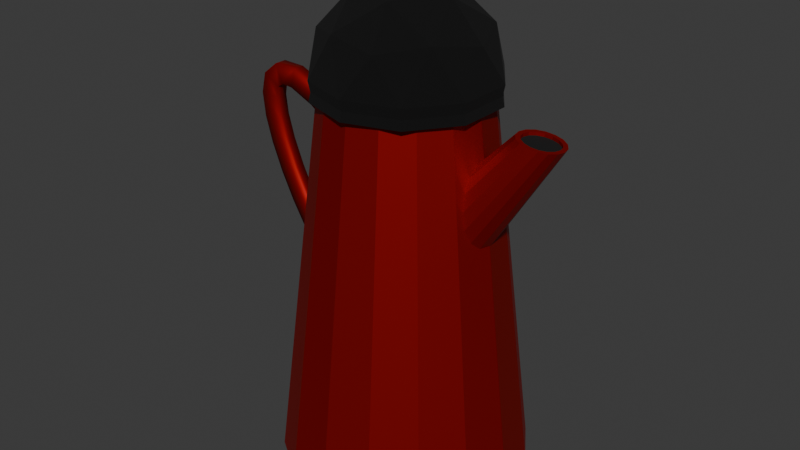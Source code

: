 # Source: kettle.blend  (saved by Blender 4.1.24; exported with 4.5.12 LTS)
import bpy
from mathutils import Matrix  # noqa: F401  (used for matrix-valued properties, if any)

bpy.ops.wm.read_factory_settings(use_empty=True)
scene = bpy.context.scene
scene.name = 'Scene'

# ---- collections
col_collection = bpy.data.collections.new('Collection'); scene.collection.children.link(col_collection)
col_reference = bpy.data.collections.new('Reference'); scene.collection.children.link(col_reference)

# ---- materials (node trees are filled in below, after node groups)
mat_top = bpy.data.materials.new('Top')
mat_top.alpha_threshold = 0.0
mat_top.use_transparent_shadow = False
mat_top.roughness = 0.5
mat_top.line_color = (0.0, 0.0, 0.0, 1.0)
mat_red = bpy.data.materials.new('Red')
mat_red.use_transparent_shadow = False
mat_black = bpy.data.materials.new('Black')
mat_black.use_transparent_shadow = False

# ---- material node trees
mat_top.use_nodes = True; mat_top.node_tree.nodes.clear()
_N = mat_top.node_tree.nodes; _L = mat_top.node_tree.links
n0 = _N.new('ShaderNodeOutputMaterial'); n0.name = 'Material Output'; n0.location = (300, 300)
n1 = _N.new('ShaderNodeBsdfPrincipled'); n1.name = 'Principled BSDF'; n1.location = (10, 300)
n1.inputs[0].default_value = (0.0, 0.0, 0.0, 1.0)
n1.inputs[2].default_value = 1.0
n1.inputs[3].default_value = 1.45
_L.new(n1.outputs[0], n0.inputs[0])
n0.is_active_output = True
mat_red.use_nodes = True; mat_red.node_tree.nodes.clear()
_N = mat_red.node_tree.nodes; _L = mat_red.node_tree.links
n0 = _N.new('ShaderNodeBsdfPrincipled'); n0.name = 'Principled BSDF'; n0.location = (10, 300)
n0.inputs[0].default_value = (0.3864, 0.002686, 0.0, 1.0)
n0.inputs[1].default_value = 0.6909
n1 = _N.new('ShaderNodeOutputMaterial'); n1.name = 'Material Output'; n1.location = (300, 300)
_L.new(n0.outputs[0], n1.inputs[0])
n1.is_active_output = True
mat_black.use_nodes = True; mat_black.node_tree.nodes.clear()
_N = mat_black.node_tree.nodes; _L = mat_black.node_tree.links
n0 = _N.new('ShaderNodeBsdfPrincipled'); n0.name = 'Principled BSDF'; n0.location = (10, 300)
n0.inputs[0].default_value = (0.0, 0.0, 0.0, 1.0)
n0.inputs[2].default_value = 1.0
n1 = _N.new('ShaderNodeOutputMaterial'); n1.name = 'Material Output'; n1.location = (300, 300)
_L.new(n0.outputs[0], n1.inputs[0])
n1.is_active_output = True

# ---- world
world_world = bpy.data.worlds.new('World'); scene.world = world_world
world_world.use_nodes = True; world_world.node_tree.nodes.clear()
_N = world_world.node_tree.nodes; _L = world_world.node_tree.links
n0 = _N.new('ShaderNodeOutputWorld'); n0.name = 'World Output'; n0.location = (300, 300)
n1 = _N.new('ShaderNodeBackground'); n1.name = 'Background'; n1.location = (10, 300)
n1.inputs[0].default_value = (0.05088, 0.05088, 0.05088, 1.0)
_L.new(n1.outputs[0], n0.inputs[0])
n0.is_active_output = True
world_world.color = (0.05088, 0.05088, 0.05088)
world_world.use_sun_shadow = False
world_world.sun_shadow_jitter_overblur = 0.0

# ---- meshes
me_icosphere = bpy.data.meshes.new('Icosphere')
me_icosphere.from_pydata([(0.1802, -0.6022, 3.463), (-0.5295, -0.3716, 3.463), (-0.5295, 0.3747, 3.463), (0.1802, 0.6053, 3.463), (0.6188, 0.001567, 3.463), (-0.01597, 0.001567, 3.855), (0.659, -0.2178, 3.146), (0.659, 0.2209, 3.146), (-0.01597, -0.7082, 3.146), (0.4012, -0.5726, 3.146), (-0.691, -0.2178, 3.146), (-0.4331, -0.5726, 3.146), (-0.4331, 0.5758, 3.146), (-0.691, 0.2209, 3.146), (0.4012, 0.5758, 3.146), (-0.01597, 0.7113, 3.146), (0.4725, -0.3533, 3.519), (-0.2025, -0.5726, 3.519), (-0.6197, 0.001567, 3.519), (-0.2025, 0.5758, 3.519), (0.4725, 0.3564, 3.519), (0.09933, -0.3533, 3.749), (0.3572, 0.001567, 3.749), (-0.3178, -0.2177, 3.749), (-0.3178, 0.2209, 3.749), (0.09933, 0.3564, 3.749), (0.6427, -0.2125, 3.061), (0.6427, 0.2156, 3.061), (-0.01597, -0.691, 3.061), (0.3911, -0.5587, 3.061), (-0.6747, -0.2125, 3.061), (-0.4231, -0.5587, 3.061), (-0.4231, 0.5619, 3.061), (-0.6747, 0.2156, 3.061), (0.3911, 0.5619, 3.061), (-0.01597, 0.6942, 3.061), (0.5912, -0.1957, 3.027), (0.5912, 0.1988, 3.027), (-0.01597, -0.6368, 3.027), (0.3593, -0.5149, 3.027), (-0.6231, -0.1957, 3.027), (-0.3912, -0.5149, 3.027), (-0.3912, 0.5181, 3.027), (-0.6231, 0.1988, 3.027), (0.3593, 0.5181, 3.027), (-0.01597, 0.64, 3.027), (0.659, 0.2209, 2.988), (0.4012, 0.5758, 2.988), (-0.01597, 0.7113, 2.988), (-0.4331, 0.5758, 2.988), (-0.691, 0.2209, 2.988), (-0.691, -0.2178, 2.988), (-0.4331, -0.5726, 2.988), (-0.01597, -0.7082, 2.988), (0.4012, -0.5726, 2.988), (0.659, -0.2178, 2.988)], [], [(0, 16, 21), (1, 17, 23), (2, 18, 24), (3, 19, 25), (4, 20, 22), (22, 25, 5), (22, 20, 25), (20, 3, 25), (25, 24, 5), (25, 19, 24), (19, 2, 24), (24, 23, 5), (24, 18, 23), (18, 1, 23), (23, 21, 5), (23, 17, 21), (17, 0, 21), (21, 22, 5), (21, 16, 22), (16, 4, 22), (7, 20, 4), (7, 14, 20), (14, 3, 20), (15, 19, 3), (15, 12, 19), (12, 2, 19), (13, 18, 2), (13, 10, 18), (10, 1, 18), (11, 17, 1), (11, 8, 17), (8, 0, 17), (9, 16, 0), (9, 6, 16), (6, 4, 16), (14, 15, 3), (12, 13, 2), (10, 11, 1), (8, 9, 0), (6, 7, 4), (14, 7, 27, 34), (9, 8, 28, 29), (15, 14, 34, 35), (7, 6, 26, 27), (13, 12, 32, 33), (6, 9, 29, 26), (8, 11, 31, 28), (11, 10, 30, 31), (10, 13, 33, 30), (12, 15, 35, 32), (34, 27, 46, 47), (31, 30, 51, 52), (26, 29, 54, 55), (32, 35, 48, 49), (29, 28, 53, 54), (35, 34, 47, 48), (30, 33, 50, 51), (27, 26, 55, 46), (33, 32, 49, 50), (28, 31, 52, 53), (37, 36, 39, 38, 41, 40, 43, 42, 45, 44), (37, 44, 47, 46), (45, 42, 49, 48), (43, 40, 51, 50), (41, 38, 53, 52), (39, 36, 55, 54), (44, 45, 48, 47), (42, 43, 50, 49), (40, 41, 52, 51), (38, 39, 54, 53), (36, 37, 46, 55)])
_uv = me_icosphere.uv_layers.new(name='UVMap')
_uv.uv.foreach_set('vector', [0.1818, 0.3149, 0.2727, 0.3149, 0.2273, 0.3937, 0.0, 0.3149, 0.09091, 0.3149, 0.04546, 0.3937, 0.7273, 0.3149, 0.8182, 0.3149, 0.7727, 0.3937, 0.5455, 0.3149, 0.6364, 0.3149, 0.5909, 0.3937, 0.3636, 0.3149, 0.4545, 0.3149, 0.4091, 0.3937, 0.4091, 0.3937, 0.5, 0.3937, 0.4545, 0.4724, 0.4091, 0.3937, 0.4545, 0.3149, 0.5, 0.3937, 0.4545, 0.3149, 0.5455, 0.3149, 0.5, 0.3937, 0.5909, 0.3937, 0.6818, 0.3937, 0.6364, 0.4724, 0.5909, 0.3937, 0.6364, 0.3149, 0.6818, 0.3937, 0.6364, 0.3149, 0.7273, 0.3149, 0.6818, 0.3937, 0.7727, 0.3937, 0.8636, 0.3937, 0.8182, 0.4724, 0.7727, 0.3937, 0.8182, 0.3149, 0.8636, 0.3937, 0.8182, 0.3149, 0.9091, 0.3149, 0.8636, 0.3937, 0.04546, 0.3937, 0.1364, 0.3937, 0.09091, 0.4724, 0.04546, 0.3937, 0.09091, 0.3149, 0.1364, 0.3937, 0.09091, 0.3149, 0.1818, 0.3149, 0.1364, 0.3937, 0.2273, 0.3937, 0.3182, 0.3937, 0.2727, 0.4724, 0.2273, 0.3937, 0.2727, 0.3149, 0.3182, 0.3937, 0.2727, 0.3149, 0.3636, 0.3149, 0.3182, 0.3937, 0.4091, 0.2362, 0.4545, 0.3149, 0.3636, 0.3149, 0.4091, 0.2362, 0.5, 0.2362, 0.4545, 0.3149, 0.5, 0.2362, 0.5455, 0.3149, 0.4545, 0.3149, 0.5909, 0.2362, 0.6364, 0.3149, 0.5455, 0.3149, 0.5909, 0.2362, 0.6818, 0.2362, 0.6364, 0.3149, 0.6818, 0.2362, 0.7273, 0.3149, 0.6364, 0.3149, 0.7727, 0.2362, 0.8182, 0.3149, 0.7273, 0.3149, 0.7727, 0.2362, 0.8636, 0.2362, 0.8182, 0.3149, 0.8636, 0.2362, 0.9091, 0.3149, 0.8182, 0.3149, 0.04546, 0.2362, 0.09091, 0.3149, 0.0, 0.3149, 0.04546, 0.2362, 0.1364, 0.2362, 0.09091, 0.3149, 0.1364, 0.2362, 0.1818, 0.3149, 0.09091, 0.3149, 0.2273, 0.2362, 0.2727, 0.3149, 0.1818, 0.3149, 0.2273, 0.2362, 0.3182, 0.2362, 0.2727, 0.3149, 0.3182, 0.2362, 0.3636, 0.3149, 0.2727, 0.3149, 0.5, 0.2362, 0.5909, 0.2362, 0.5455, 0.3149, 0.6818, 0.2362, 0.7727, 0.2362, 0.7273, 0.3149, 0.8636, 0.2362, 0.9545, 0.2362, 0.9091, 0.3149, 0.1364, 0.2362, 0.2273, 0.2362, 0.1818, 0.3149, 0.3182, 0.2362, 0.4091, 0.2362, 0.3636, 0.3149, 0.5, 0.2362, 0.4091, 0.2362, 0.4091, 0.2362, 0.5, 0.2362, 0.2273, 0.2362, 0.1364, 0.2362, 0.1364, 0.2362, 0.2273, 0.2362, 0.5909, 0.2362, 0.5, 0.2362, 0.5, 0.2362, 0.5909, 0.2362, 0.4091, 0.2362, 0.3182, 0.2362, 0.3182, 0.2362, 0.4091, 0.2362, 0.7727, 0.2362, 0.6818, 0.2362, 0.6818, 0.2362, 0.7727, 0.2362, 0.3182, 0.2362, 0.2273, 0.2362, 0.2273, 0.2362, 0.3182, 0.2362, 0.1364, 0.2362, 0.04546, 0.2362, 0.04546, 0.2362, 0.1364, 0.2362, 0.9545, 0.2362, 0.8636, 0.2362, 0.8636, 0.2362, 0.9545, 0.2362, 0.8636, 0.2362, 0.7727, 0.2362, 0.7727, 0.2362, 0.8636, 0.2362, 0.6818, 0.2362, 0.5909, 0.2362, 0.5909, 0.2362, 0.6818, 0.2362, 0.5, 0.2362, 0.4091, 0.2362, 0.4091, 0.2362, 0.5, 0.2362, 0.9545, 0.2362, 0.8636, 0.2362, 0.8636, 0.2362, 0.9545, 0.2362, 0.3182, 0.2362, 0.2273, 0.2362, 0.2273, 0.2362, 0.3182, 0.2362, 0.6818, 0.2362, 0.5909, 0.2362, 0.5909, 0.2362, 0.6818, 0.2362, 0.2273, 0.2362, 0.1364, 0.2362, 0.1364, 0.2362, 0.2273, 0.2362, 0.5909, 0.2362, 0.5, 0.2362, 0.5, 0.2362, 0.5909, 0.2362, 0.8636, 0.2362, 0.7727, 0.2362, 0.7727, 0.2362, 0.8636, 0.2362, 0.4091, 0.2362, 0.3182, 0.2362, 0.3182, 0.2362, 0.4091, 0.2362, 0.7727, 0.2362, 0.6818, 0.2362, 0.6818, 0.2362, 0.7727, 0.2362, 0.1364, 0.2362, 0.04546, 0.2362, 0.04546, 0.2362, 0.1364, 0.2362, 0.4118, 0.2362, 0.3266, 0.2362, 0.2427, 0.2362, 0.1622, 0.2362, 0.1423, 0.2362, 0.7668, 0.2362, 0.7469, 0.2362, 0.6664, 0.2362, 0.5825, 0.2362, 0.4973, 0.2362, 0.4118, 0.2362, 0.4973, 0.2362, 0.5, 0.2362, 0.4091, 0.2362, 0.5825, 0.2362, 0.6664, 0.2362, 0.6818, 0.2362, 0.5909, 0.2362, 0.7469, 0.2362, 0.7668, 0.2362, 0.8636, 0.2362, 0.7727, 0.2362, 0.1423, 0.2362, 0.1622, 0.2362, 0.1364, 0.2362, 0.04546, 0.2362, 0.2427, 0.2362, 0.3266, 0.2362, 0.3182, 0.2362, 0.2273, 0.2362, 0.4973, 0.2362, 0.5825, 0.2362, 0.5909, 0.2362, 0.5, 0.2362, 0.6664, 0.2362, 0.7469, 0.2362, 0.7727, 0.2362, 0.6818, 0.2362, 0.7668, 0.2362, 0.1423, 0.2362, 0.04546, 0.2362, 0.8636, 0.2362, 0.1622, 0.2362, 0.2427, 0.2362, 0.2273, 0.2362, 0.1364, 0.2362, 0.3266, 0.2362, 0.4118, 0.2362, 0.4091, 0.2362, 0.3182, 0.2362])
me_icosphere.materials.append(mat_top)
me_icosphere.update()
me_b_ziercurve = bpy.data.meshes.new('BézierCurve')
me_b_ziercurve.from_pydata([(-0.9209, -0.04396, 1.438), (1.043, -0.1017, 2.929), (-1.048, -0.04396, 1.613), (-0.01967, 1.0, -0.001268), (-0.9146, -0.04396, 1.701), (-0.01967, 0.5265, 3.086), (-1.171, -0.04396, 1.819), (1.156, -0.104, 2.913), (1.104, 0.1413, 2.917), (-1.031, -0.04396, 1.896), (0.363, 0.9239, -0.001268), (-1.282, -0.04396, 2.041), (0.1818, 0.4864, 3.086), (-1.137, -0.04396, 2.107), (-1.373, -0.04396, 2.266), (1.236, -0.03653, 2.901), (-1.222, -0.04396, 2.318), (1.238, 0.05974, 2.899), (-1.435, -0.04396, 2.481), (0.6874, 0.7071, -0.001268), (-1.278, -0.04396, 2.512), (1.16, 0.1303, 2.909), (-1.457, -0.04396, 2.675), (0.3526, 0.3723, 3.086), (0.9988, 0.1057, 2.932), (-1.297, -0.04396, 2.668), (-1.418, -0.04396, 2.843), (0.9042, 0.3827, -0.001268), (0.9549, 0.01719, 2.939), (-1.281, -0.04396, 2.76), (-1.291, -0.04396, 2.946), (0.4668, 0.2015, 3.086), (0.9803, -7.451e-09, -0.001268), (-1.24, -0.04396, 2.794), (-1.098, -0.04396, 2.941), (0.9957, -0.07296, 2.935), (-1.134, -0.04396, 2.785), (0.5068, -3.725e-09, 3.086), (-0.853, -0.04396, 2.835), (1.099, -0.1127, 2.921), (-0.9298, -0.04396, 2.695), (1.204, -0.07708, 2.906), (-0.9209, 0.05604, 1.438), (0.9042, -0.3827, -0.001268), (1.248, 0.01139, 2.899), (-1.048, 0.05604, 1.613), (0.4668, -0.2015, 3.086), (-0.9146, 0.05604, 1.701), (1.207, 0.1015, 2.903), (-1.171, 0.05604, 1.819), (-1.031, 0.05604, 1.896), (0.6874, -0.7071, -0.001268), (-1.282, 0.05604, 2.041), (0.3526, -0.3723, 3.086), (-1.137, 0.05604, 2.107), (1.047, 0.1326, 2.925), (-1.373, 0.05604, 2.266), (0.9667, 0.06511, 2.937), (-1.222, 0.05604, 2.318), (0.363, -0.9239, -0.001268), (-1.435, 0.05604, 2.481), (0.965, -0.03117, 2.939), (-1.278, 0.05604, 2.512), (0.1818, -0.4864, 3.086), (-1.457, 0.05604, 2.675), (-0.01967, -1.0, -0.001268), (-1.297, 0.05604, 2.668), (-0.01967, -0.5265, 3.086), (-1.418, 0.05604, 2.843), (-0.4024, -0.9239, -0.001268), (-0.2212, -0.4864, 3.086), (-1.281, 0.05604, 2.76), (-0.7268, -0.7071, -0.001268), (-1.291, 0.05604, 2.946), (-0.392, -0.3723, 3.086), (-1.24, 0.05604, 2.794), (-0.9435, -0.3827, -0.001268), (-1.098, 0.05604, 2.941), (-0.5061, -0.2015, 3.086), (-1.134, 0.05604, 2.785), (-1.02, 0.0, -0.001268), (-0.853, 0.05604, 2.835), (-0.5462, 0.0, 3.086), (-0.9298, 0.05604, 2.695), (-0.9435, 0.3827, -0.001268), (-0.5061, 0.2015, 3.086), (-0.7268, 0.7071, -0.001268), (-0.392, 0.3723, 3.086), (-0.4024, 0.9239, -0.001268), (-0.2212, 0.4864, 3.086), (0.2215, 0.5822, 3.086), (-0.01967, 0.6302, 3.086), (0.426, 0.4456, 3.086), (0.5626, 0.2412, 3.086), (0.6105, -7.451e-09, 3.086), (0.5626, -0.2412, 3.086), (0.426, -0.4456, 3.086), (0.2215, -0.5822, 3.086), (-0.01967, -0.6302, 3.086), (-0.2608, -0.5822, 3.086), (-0.4653, -0.4456, 3.086), (-0.6019, -0.2412, 3.086), (-0.6499, -3.725e-09, 3.086), (-0.6019, 0.2412, 3.086), (-0.4653, 0.4456, 3.086), (-0.2608, 0.5822, 3.086), (-0.01967, 0.808, 0.1541), (0.2895, 0.7465, 0.1541), (0.5517, 0.5714, 0.1541), (0.7268, 0.3092, 0.1541), (0.7884, 0.0, 0.1541), (0.7268, -0.3092, 0.1541), (0.5517, -0.5714, 0.1541), (0.2895, -0.7465, 0.1541), (-0.01967, -0.808, 0.1541), (-0.3289, -0.7465, 0.1541), (-0.591, -0.5714, 0.1541), (-0.7662, -0.3092, 0.1541), (-0.8277, -3.725e-09, 0.1541), (-0.7662, 0.3092, 0.1541), (-0.591, 0.5714, 0.1541), (-0.3289, 0.7465, 0.1541), (0.6523, 0.2471, 2.327), (0.6702, 0.2356, 2.196), (0.6551, 0.246, 2.306), (0.6931, 0.185, 2.089), (0.6725, 0.2308, 2.185), (0.694, 0.182, 2.086), (0.7168, 0.1026, 2.028), (0.7365, 0.004014, 2.027), (0.7175, -0.0934, 2.038), (0.737, -7.451e-09, 2.03), (0.7172, -0.09416, 2.039), (0.6946, -0.1692, 2.103), (0.6937, -0.1721, 2.106), (0.6929, -0.1735, 2.11), (0.6722, -0.2156, 2.213), (0.6714, -0.2172, 2.217), (0.6699, -0.2174, 2.229), (0.6552, -0.2229, 2.343), (0.6545, -0.2229, 2.349), (0.653, -0.2172, 2.37), (0.6453, -0.1924, 2.476), (0.6458, -0.1942, 2.469), (0.6452, -0.1773, 2.502), (0.6444, -0.1388, 2.573), (0.6444, -0.1349, 2.579), (0.645, -0.1281, 2.585), (0.6506, -0.06166, 2.648), (0.6565, 0.01739, 2.673), (0.66, -7.451e-09, 2.673), (0.6452, 0.0961, 2.637), (0.6399, 0.1675, 2.563), (0.643, 0.124, 2.609), (0.6402, 0.1813, 2.537), (0.642, 0.2215, 2.455), (0.6419, 0.2172, 2.464), (0.6436, 0.2268, 2.433), (0.6517, 0.2452, 2.335), (1.104, 0.1752, 2.916), (1.174, 0.1615, 2.907), (1.029, -0.1329, 2.931), (0.9696, -0.09689, 2.939), (1.099, -0.1466, 2.922), (1.272, 0.07249, 2.894), (1.285, 0.01066, 2.894), (1.233, 0.1255, 2.899), (0.9735, 0.1306, 2.935), (1.034, 0.1643, 2.926), (0.9177, 0.01792, 2.944), (0.9328, 0.07921, 2.941), (0.9307, -0.04392, 2.944), (1.169, -0.1357, 2.912), (1.27, -0.05063, 2.897), (1.229, -0.102, 2.903), (1.104, 0.1413, 2.892), (1.16, 0.1303, 2.884), (1.043, -0.1017, 2.904), (0.9957, -0.07296, 2.91), (1.099, -0.1127, 2.896), (1.238, 0.05974, 2.875), (1.248, 0.01139, 2.874), (1.207, 0.1015, 2.878), (0.9988, 0.1057, 2.907), (1.047, 0.1326, 2.9), (0.9549, 0.01719, 2.914), (0.9667, 0.06511, 2.912), (0.965, -0.03117, 2.914), (1.156, -0.104, 2.888), (1.236, -0.03653, 2.876), (1.204, -0.07708, 2.881), (-0.8293, -0.04396, 1.515), (-0.8476, -0.04396, 1.362), (-0.8222, -0.04396, 1.574), (-0.7059, -0.04396, 2.545), (-0.6846, -0.04396, 2.723), (-0.8266, 0.05604, 1.517), (-0.8455, 0.05604, 1.36), (-0.8202, 0.05604, 1.571), (-0.6824, 0.05604, 2.721), (-0.7036, 0.05604, 2.544), (-0.8554, 0.0, 1.37), (-0.8297, -3.725e-09, 1.584), (-0.6927, -3.725e-09, 2.728), (-0.714, -3.725e-09, 2.551)], [], [(0, 192, 191), (4, 2, 0, 191, 193), (4, 9, 6, 2), (9, 13, 11, 6), (13, 16, 14, 11), (16, 20, 18, 14), (20, 25, 22, 18), (25, 29, 26, 22), (29, 33, 30, 26), (33, 36, 34, 30), (36, 40, 38, 34), (38, 40, 194, 195), (42, 196, 197), (42, 45, 47, 198, 196), (47, 45, 49, 50), (50, 49, 52, 54), (54, 52, 56, 58), (58, 56, 60, 62), (62, 60, 64, 66), (66, 64, 68, 71), (71, 68, 73, 75), (75, 73, 77, 79), (79, 77, 81, 83), (83, 81, 199, 200), (0, 42, 197, 201, 192), (0, 2, 45, 42), (198, 47, 4, 193, 202), (2, 6, 49, 45), (9, 4, 47, 50), (6, 11, 52, 49), (13, 9, 50, 54), (11, 14, 56, 52), (16, 13, 54, 58), (14, 18, 60, 56), (20, 16, 58, 62), (18, 22, 64, 60), (25, 20, 62, 66), (22, 26, 68, 64), (29, 25, 66, 71), (26, 30, 73, 68), (33, 29, 71, 75), (30, 34, 77, 73), (36, 33, 75, 79), (34, 38, 81, 77), (40, 36, 79, 83), (199, 81, 38, 195, 203), (194, 40, 83, 200, 204), (160, 123, 124, 122, 159), (166, 125, 126, 123, 160), (128, 127, 125, 166, 164), (128, 164, 165, 129), (165, 173, 130, 131, 129), (134, 133, 132, 130, 173, 174), (172, 137, 136, 135, 134, 174), (163, 140, 139, 138, 137, 172), (142, 143, 141, 140, 163, 161), (161, 162, 146, 145, 144, 142), (148, 147, 146, 162, 171), (171, 169, 149, 150, 148), (169, 170, 151, 149), (167, 152, 153, 151, 170), (155, 156, 154, 152, 167, 168), (158, 157, 155, 168, 159, 122), (3, 91, 90, 10), (10, 90, 92, 19), (19, 92, 93, 27), (157, 158, 122, 124, 123, 126, 125, 127, 128, 129, 131, 32, 27, 93, 94, 150, 149, 151, 153, 152, 154, 156, 155), (148, 150, 94, 95, 43, 32, 131, 130, 132, 133, 134, 135, 136, 137, 138, 139, 140, 141, 143, 142, 144, 145, 146, 147), (43, 95, 96, 51), (51, 96, 97, 59), (59, 97, 98, 65), (65, 98, 99, 69), (69, 99, 100, 72), (72, 100, 101, 76), (194, 204, 202, 193, 191, 192, 201, 80, 76, 101, 102, 203, 195), (102, 103, 84, 80, 201, 197, 196, 198, 202, 204, 200, 199, 203), (84, 103, 104, 86), (86, 104, 105, 88), (88, 105, 91, 3), (121, 120, 86, 88), (5, 12, 90, 91), (12, 23, 92, 90), (23, 31, 93, 92), (31, 37, 94, 93), (37, 46, 95, 94), (46, 53, 96, 95), (53, 63, 97, 96), (63, 67, 98, 97), (67, 70, 99, 98), (70, 74, 100, 99), (74, 78, 101, 100), (78, 82, 102, 101), (82, 85, 103, 102), (85, 87, 104, 103), (87, 89, 105, 104), (89, 5, 91, 105), (89, 87, 120, 121), (106, 121, 88, 3), (67, 63, 113, 114), (12, 5, 106, 107), (5, 89, 121, 106), (70, 67, 114, 115), (23, 12, 107, 108), (74, 70, 115, 116), (31, 23, 108, 109), (78, 74, 116, 117), (37, 31, 109, 110), (82, 78, 117, 118), (46, 37, 110, 111), (85, 82, 118, 119), (53, 46, 111, 112), (87, 85, 119, 120), (63, 53, 112, 113), (120, 119, 84, 86), (119, 118, 80, 84), (118, 117, 76, 80), (117, 116, 72, 76), (116, 115, 69, 72), (115, 114, 65, 69), (114, 113, 59, 65), (113, 112, 51, 59), (112, 111, 43, 51), (111, 110, 32, 43), (110, 109, 27, 32), (109, 108, 19, 27), (108, 107, 10, 19), (107, 106, 3, 10), (121, 106, 107, 108, 109, 110, 111, 112, 113, 114, 115, 116, 117, 118, 119, 120), (39, 7, 188, 179), (8, 21, 160, 159), (1, 35, 162, 161), (39, 1, 161, 163), (17, 44, 165, 164), (21, 48, 166, 160), (24, 55, 168, 167), (28, 57, 170, 169), (61, 28, 169, 171), (55, 8, 159, 168), (48, 17, 164, 166), (57, 24, 167, 170), (7, 39, 163, 172), (15, 41, 174, 173), (44, 15, 173, 165), (35, 61, 171, 162), (41, 7, 172, 174), (185, 187, 178, 177, 179, 188, 190, 189, 181, 180, 182, 176, 175, 184, 183, 186), (48, 21, 176, 182), (41, 15, 189, 190), (55, 24, 183, 184), (15, 44, 181, 189), (57, 28, 185, 186), (61, 35, 178, 187), (28, 61, 187, 185), (21, 8, 175, 176), (7, 41, 190, 188), (8, 55, 184, 175), (35, 1, 177, 178), (17, 48, 182, 180), (1, 39, 179, 177), (24, 57, 186, 183), (44, 17, 180, 181)])
me_b_ziercurve.polygons.foreach_set('use_smooth', [1, 1, 1, 1, 1, 1, 1, 1, 1, 1, 1, 1, 1, 1, 1, 1, 1, 1, 1, 1, 1, 1, 1, 1, 1, 1, 1, 1, 1, 1, 1, 1, 1, 1, 1, 1, 1, 1, 1, 1, 1, 1, 1, 1, 1, 1, 1, 0, 0, 0, 0, 0, 0, 0, 0, 0, 0, 0, 0, 0, 0, 0, 0, 0, 0, 0, 0, 0, 0, 0, 0, 0, 0, 0, 0, 0, 0, 0, 0, 0, 0, 0, 0, 0, 0, 0, 0, 0, 0, 0, 0, 0, 0, 0, 0, 0, 0, 0, 0, 0, 0, 0, 0, 0, 0, 0, 0, 0, 0, 0, 0, 0, 0, 0, 0, 0, 0, 0, 0, 0, 0, 0, 0, 0, 0, 0, 0, 0, 0, 0, 0, 0, 0, 0, 0, 0, 0, 0, 0, 0, 0, 0, 0, 0, 0, 0, 0, 0, 0, 0, 0, 0, 0, 0, 0, 0, 0, 0, 0, 0, 0])
me_b_ziercurve.polygons.foreach_set('material_index', [0, 0, 0, 0, 0, 0, 0, 0, 0, 0, 0, 0, 0, 0, 0, 0, 0, 0, 0, 0, 0, 0, 0, 0, 0, 0, 0, 0, 0, 0, 0, 0, 0, 0, 0, 0, 0, 0, 0, 0, 0, 0, 0, 0, 0, 0, 0, 0, 0, 0, 0, 0, 0, 0, 0, 0, 0, 0, 0, 0, 0, 0, 0, 0, 0, 0, 0, 0, 0, 0, 0, 0, 0, 0, 0, 0, 0, 0, 0, 0, 0, 0, 0, 0, 0, 0, 0, 0, 0, 0, 0, 0, 0, 0, 0, 0, 0, 0, 0, 0, 0, 0, 0, 0, 0, 0, 0, 0, 0, 0, 0, 0, 0, 0, 0, 0, 0, 0, 0, 0, 0, 0, 0, 0, 0, 0, 0, 0, 0, 0, 0, 0, 0, 0, 0, 0, 0, 0, 0, 0, 0, 0, 0, 0, 0, 1, 0, 0, 0, 0, 0, 0, 0, 0, 0, 0, 0, 0, 0, 0, 0])
_uv = me_b_ziercurve.uv_layers.new(name='UVMap')
_uv.uv.foreach_set('vector', [0.08333, 0.0, 0.03441, 0.0, 0.08333, 0.7468, 0.1667, 1.0, 0.1667, 0.0, 0.08333, 0.0, 0.08333, 0.7468, 0.1005, 1.0, 0.1667, 1.0, 0.25, 1.0, 0.25, 0.0, 0.1667, 0.0, 0.25, 1.0, 0.3333, 1.0, 0.3333, 0.0, 0.25, 0.0, 0.3333, 1.0, 0.4167, 1.0, 0.4167, 0.0, 0.3333, 0.0, 0.4167, 1.0, 0.5, 1.0, 0.5, 0.0, 0.4167, 0.0, 0.5, 1.0, 0.5833, 1.0, 0.5833, 0.0, 0.5, 0.0, 0.5833, 1.0, 0.6667, 1.0, 0.6667, 0.0, 0.5833, 0.0, 0.6667, 1.0, 0.75, 1.0, 0.75, 0.0, 0.6667, 0.0, 0.75, 1.0, 0.8333, 1.0, 0.8333, 0.0, 0.75, 0.0, 0.8333, 1.0, 0.9167, 1.0, 0.9167, 0.0, 0.8333, 0.0, 0.9167, 0.0, 0.9167, 1.0, 0.9791, 1.0, 0.9608, 0.0, 0.08333, 0.0, 0.08333, 0.7685, 0.03298, 0.0, 0.08333, 0.0, 0.1667, 0.0, 0.1667, 1.0, 0.09904, 1.0, 0.08333, 0.7685, 0.1667, 1.0, 0.1667, 0.0, 0.25, 0.0, 0.25, 1.0, 0.25, 1.0, 0.25, 0.0, 0.3333, 0.0, 0.3333, 1.0, 0.3333, 1.0, 0.3333, 0.0, 0.4167, 0.0, 0.4167, 1.0, 0.4167, 1.0, 0.4167, 0.0, 0.5, 0.0, 0.5, 1.0, 0.5, 1.0, 0.5, 0.0, 0.5833, 0.0, 0.5833, 1.0, 0.5833, 1.0, 0.5833, 0.0, 0.6667, 0.0, 0.6667, 1.0, 0.6667, 1.0, 0.6667, 0.0, 0.75, 0.0, 0.75, 1.0, 0.75, 1.0, 0.75, 0.0, 0.8333, 0.0, 0.8333, 1.0, 0.8333, 1.0, 0.8333, 0.0, 0.9167, 0.0, 0.9167, 1.0, 0.9167, 1.0, 0.9167, 0.0, 0.9614, 0.0, 0.9798, 1.0, 0.08333, 0.0, 0.08333, 0.0, 0.03298, 0.0, 0.0396, 0.0, 0.03441, 0.0, 0.08333, 0.0, 0.1667, 0.0, 0.1667, 0.0, 0.08333, 0.0, 0.09904, 1.0, 0.1667, 1.0, 0.1667, 1.0, 0.1005, 1.0, 0.1059, 1.0, 0.1667, 0.0, 0.25, 0.0, 0.25, 0.0, 0.1667, 0.0, 0.25, 1.0, 0.1667, 1.0, 0.1667, 1.0, 0.25, 1.0, 0.25, 0.0, 0.3333, 0.0, 0.3333, 0.0, 0.25, 0.0, 0.3333, 1.0, 0.25, 1.0, 0.25, 1.0, 0.3333, 1.0, 0.3333, 0.0, 0.4167, 0.0, 0.4167, 0.0, 0.3333, 0.0, 0.4167, 1.0, 0.3333, 1.0, 0.3333, 1.0, 0.4167, 1.0, 0.4167, 0.0, 0.5, 0.0, 0.5, 0.0, 0.4167, 0.0, 0.5, 1.0, 0.4167, 1.0, 0.4167, 1.0, 0.5, 1.0, 0.5, 0.0, 0.5833, 0.0, 0.5833, 0.0, 0.5, 0.0, 0.5833, 1.0, 0.5, 1.0, 0.5, 1.0, 0.5833, 1.0, 0.5833, 0.0, 0.6667, 0.0, 0.6667, 0.0, 0.5833, 0.0, 0.6667, 1.0, 0.5833, 1.0, 0.5833, 1.0, 0.6667, 1.0, 0.6667, 0.0, 0.75, 0.0, 0.75, 0.0, 0.6667, 0.0, 0.75, 1.0, 0.6667, 1.0, 0.6667, 1.0, 0.75, 1.0, 0.75, 0.0, 0.8333, 0.0, 0.8333, 0.0, 0.75, 0.0, 0.8333, 1.0, 0.75, 1.0, 0.75, 1.0, 0.8333, 1.0, 0.8333, 0.0, 0.9167, 0.0, 0.9167, 0.0, 0.8333, 0.0, 0.9167, 1.0, 0.8333, 1.0, 0.8333, 1.0, 0.9167, 1.0, 0.9614, 0.0, 0.9167, 0.0, 0.9167, 0.0, 0.9608, 0.0, 0.9587, 0.0, 0.9791, 1.0, 0.9167, 1.0, 0.9167, 1.0, 0.9798, 1.0, 0.9769, 1.0, 0.9375, 0.8605, 0.9375, 0.562, 0.9897, 0.5851, 1.0, 0.5894, 1.0, 0.8324, 0.875, 0.8843, 0.875, 0.5389, 0.931, 0.5596, 0.9375, 0.562, 0.9375, 0.8605, 0.8125, 0.5274, 0.8726, 0.5385, 0.875, 0.5389, 0.875, 0.8843, 0.8125, 0.9003, 0.8125, 0.5274, 0.8125, 0.9003, 0.75, 0.9059, 0.75, 0.5316, 0.75, 0.9059, 0.6875, 0.9003, 0.6875, 0.5301, 0.7474, 0.5324, 0.75, 0.5316, 0.625, 0.5432, 0.6274, 0.5427, 0.6869, 0.5302, 0.6875, 0.5301, 0.6875, 0.9003, 0.625, 0.8843, 0.5625, 0.8605, 0.5625, 0.5673, 0.5651, 0.5663, 0.6228, 0.5441, 0.625, 0.5432, 0.625, 0.8843, 0.5, 0.8324, 0.5, 0.5949, 0.5029, 0.5937, 0.5569, 0.5699, 0.5625, 0.5673, 0.5625, 0.8605, 0.4375, 0.6195, 0.441, 0.6183, 0.4896, 0.5993, 0.5, 0.5949, 0.5, 0.8324, 0.4375, 0.8043, 0.4375, 0.8043, 0.375, 0.7805, 0.375, 0.6377, 0.3792, 0.6367, 0.4218, 0.6243, 0.4375, 0.6195, 0.3125, 0.6495, 0.3693, 0.6388, 0.375, 0.6377, 0.375, 0.7805, 0.3125, 0.7645, 0.3125, 0.7645, 0.25, 0.759, 0.25, 0.654, 0.264, 0.655, 0.3125, 0.6495, 0.25, 0.759, 0.1875, 0.7645, 0.1875, 0.6461, 0.25, 0.654, 0.125, 0.7805, 0.125, 0.6334, 0.1629, 0.6415, 0.1875, 0.6461, 0.1875, 0.7645, 0.0625, 0.6145, 0.06721, 0.6159, 0.1092, 0.6291, 0.125, 0.6334, 0.125, 0.7805, 0.0625, 0.8043, 0.003889, 0.5911, 0.05095, 0.6102, 0.0625, 0.6145, 0.0625, 0.8043, 0.0, 0.8324, 0.0, 0.5894, 1.0, 0.5, 1.0, 1.0, 0.9375, 1.0, 0.9375, 0.5, 0.9375, 0.5, 0.9375, 1.0, 0.875, 1.0, 0.875, 0.5, 0.875, 0.5, 0.875, 1.0, 0.8125, 1.0, 0.8125, 0.5, 0.8023, 0.8942, 0.8056, 0.8784, 0.8059, 0.8771, 0.8055, 0.8737, 0.8022, 0.8559, 0.801, 0.8541, 0.7902, 0.8386, 0.7895, 0.8382, 0.7719, 0.8287, 0.7509, 0.8286, 0.75, 0.829, 0.75, 0.5, 0.8125, 0.5, 0.8125, 1.0, 0.75, 1.0, 0.75, 0.9332, 0.7541, 0.9332, 0.7727, 0.9273, 0.7793, 0.9228, 0.7894, 0.9153, 0.7925, 0.9111, 0.8003, 0.8992, 0.8012, 0.8979, 0.7355, 0.9292, 0.75, 0.9332, 0.75, 1.0, 0.6875, 1.0, 0.6875, 0.5, 0.75, 0.5, 0.75, 0.829, 0.7301, 0.8303, 0.7299, 0.8304, 0.7133, 0.8408, 0.7126, 0.8413, 0.7123, 0.8419, 0.7022, 0.8586, 0.7018, 0.8593, 0.7017, 0.8613, 0.6995, 0.8797, 0.6994, 0.8807, 0.7006, 0.8841, 0.7051, 0.9001, 0.7055, 0.9012, 0.7088, 0.9054, 0.7175, 0.9169, 0.7183, 0.918, 0.7199, 0.919, 0.6875, 0.5, 0.6875, 1.0, 0.625, 1.0, 0.625, 0.5, 0.625, 0.5, 0.625, 1.0, 0.5625, 1.0, 0.5625, 0.5, 0.5625, 0.5, 0.5625, 1.0, 0.5, 1.0, 0.5, 0.5, 0.5, 0.5, 0.5, 1.0, 0.4375, 1.0, 0.4375, 0.5, 0.4375, 0.5, 0.4375, 1.0, 0.375, 1.0, 0.375, 0.5, 0.375, 0.5, 0.375, 1.0, 0.3125, 1.0, 0.3125, 0.5, 0.2602, 0.9125, 0.25, 0.9134, 0.25, 0.7568, 0.2588, 0.7551, 0.2587, 0.7456, 0.2586, 0.7208, 0.25, 0.7221, 0.25, 0.5, 0.3125, 0.5, 0.3125, 1.0, 0.25, 1.0, 0.25, 0.9421, 0.2605, 0.9413, 0.25, 1.0, 0.1875, 1.0, 0.1875, 0.5, 0.25, 0.5, 0.25, 0.7221, 0.2391, 0.7205, 0.2388, 0.7459, 0.2387, 0.7547, 0.25, 0.7568, 0.25, 0.9134, 0.2369, 0.9122, 0.2365, 0.941, 0.25, 0.9421, 0.1875, 0.5, 0.1875, 1.0, 0.125, 1.0, 0.125, 0.5, 0.125, 0.5, 0.125, 1.0, 0.0625, 1.0, 0.0625, 0.5, 0.0625, 0.5, 0.0625, 1.0, 0.0, 1.0, 0.0, 0.5, 0.1733, 0.4352, 0.1082, 0.3918, 0.125, 0.5, 0.0625, 0.5, 0.25, 0.4505, 0.3267, 0.4352, 0.3418, 0.4717, 0.25, 0.49, 0.3267, 0.4352, 0.3918, 0.3918, 0.4197, 0.4197, 0.3418, 0.4717, 0.3918, 0.3918, 0.4352, 0.3267, 0.4717, 0.3418, 0.4197, 0.4197, 0.4352, 0.3267, 0.4505, 0.25, 0.49, 0.25, 0.4717, 0.3418, 0.4505, 0.25, 0.4352, 0.1733, 0.4717, 0.1582, 0.49, 0.25, 0.4352, 0.1733, 0.3918, 0.1082, 0.4197, 0.08029, 0.4717, 0.1582, 0.3918, 0.1082, 0.3267, 0.06476, 0.3418, 0.02827, 0.4197, 0.08029, 0.3267, 0.06476, 0.25, 0.0495, 0.25, 0.01, 0.3418, 0.02827, 0.25, 0.0495, 0.1733, 0.06476, 0.1582, 0.02827, 0.25, 0.01, 0.1733, 0.06476, 0.1082, 0.1082, 0.08029, 0.08029, 0.1582, 0.02827, 0.1082, 0.1082, 0.06476, 0.1733, 0.02827, 0.1582, 0.08029, 0.08029, 0.06476, 0.1733, 0.0495, 0.25, 0.01, 0.25, 0.02827, 0.1582, 0.0495, 0.25, 0.06476, 0.3267, 0.02827, 0.3418, 0.01, 0.25, 0.06476, 0.3267, 0.1082, 0.3918, 0.08029, 0.4197, 0.02827, 0.3418, 0.1082, 0.3918, 0.1733, 0.4352, 0.1582, 0.4717, 0.08029, 0.4197, 0.1733, 0.4352, 0.25, 0.4505, 0.25, 0.49, 0.1582, 0.4717, 0.1733, 0.4352, 0.1082, 0.3918, 0.1082, 0.3918, 0.1733, 0.4352, 0.25, 0.4505, 0.1733, 0.4352, 0.0625, 0.5, 0.0, 0.5, 0.25, 0.0495, 0.3267, 0.06476, 0.3267, 0.06476, 0.25, 0.0495, 0.3267, 0.4352, 0.25, 0.4505, 0.25, 0.4505, 0.3267, 0.4352, 0.25, 0.4505, 0.1733, 0.4352, 0.1733, 0.4352, 0.25, 0.4505, 0.1733, 0.06476, 0.25, 0.0495, 0.25, 0.0495, 0.1733, 0.06476, 0.3918, 0.3918, 0.3267, 0.4352, 0.3267, 0.4352, 0.3918, 0.3918, 0.1082, 0.1082, 0.1733, 0.06476, 0.1733, 0.06476, 0.1082, 0.1082, 0.4352, 0.3267, 0.3918, 0.3918, 0.3918, 0.3918, 0.4352, 0.3267, 0.06476, 0.1733, 0.1082, 0.1082, 0.1082, 0.1082, 0.06476, 0.1733, 0.4505, 0.25, 0.4352, 0.3267, 0.4352, 0.3267, 0.4505, 0.25, 0.0495, 0.25, 0.06476, 0.1733, 0.06476, 0.1733, 0.0495, 0.25, 0.4352, 0.1733, 0.4505, 0.25, 0.4505, 0.25, 0.4352, 0.1733, 0.06476, 0.3267, 0.0495, 0.25, 0.0495, 0.25, 0.06476, 0.3267, 0.3918, 0.1082, 0.4352, 0.1733, 0.4352, 0.1733, 0.3918, 0.1082, 0.1082, 0.3918, 0.06476, 0.3267, 0.06476, 0.3267, 0.1082, 0.3918, 0.3267, 0.06476, 0.3918, 0.1082, 0.3918, 0.1082, 0.3267, 0.06476, 0.1082, 0.3918, 0.06476, 0.3267, 0.1875, 0.5, 0.125, 0.5, 0.06476, 0.3267, 0.0495, 0.25, 0.25, 0.5, 0.1875, 0.5, 0.0495, 0.25, 0.06476, 0.1733, 0.3125, 0.5, 0.25, 0.5, 0.06476, 0.1733, 0.1082, 0.1082, 0.375, 0.5, 0.3125, 0.5, 0.1082, 0.1082, 0.1733, 0.06476, 0.4375, 0.5, 0.375, 0.5, 0.1733, 0.06476, 0.25, 0.0495, 0.5, 0.5, 0.4375, 0.5, 0.25, 0.0495, 0.3267, 0.06476, 0.5625, 0.5, 0.5, 0.5, 0.3267, 0.06476, 0.3918, 0.1082, 0.625, 0.5, 0.5625, 0.5, 0.3918, 0.1082, 0.4352, 0.1733, 0.6875, 0.5, 0.625, 0.5, 0.4352, 0.1733, 0.4505, 0.25, 0.75, 0.5, 0.6875, 0.5, 0.4505, 0.25, 0.4352, 0.3267, 0.8125, 0.5, 0.75, 0.5, 0.4352, 0.3267, 0.3918, 0.3918, 0.875, 0.5, 0.8125, 0.5, 0.3918, 0.3918, 0.3267, 0.4352, 0.9375, 0.5, 0.875, 0.5, 0.3267, 0.4352, 0.25, 0.4505, 1.0, 0.5, 0.9375, 0.5, 0.0, 0.0, 0.0, 0.0, 0.0, 0.0, 0.0, 0.0, 0.0, 0.0, 0.0, 0.0, 0.0, 0.0, 0.0, 0.0, 0.0, 0.0, 0.0, 0.0, 0.0, 0.0, 0.0, 0.0, 0.0, 0.0, 0.0, 0.0, 0.0, 0.0, 0.0, 0.0, 0.4955, 0.8324, 0.5504, 0.855, 0.5504, 0.855, 0.4955, 0.8324, 0.2588, 0.8324, 0.6801, 0.855, 0.9375, 0.8605, 0.0, 0.8324, 0.4404, 0.8098, 0.3858, 0.7908, 0.375, 0.7805, 0.4375, 0.8043, 0.4955, 0.8324, 0.4404, 0.8098, 0.4375, 0.8043, 0.5, 0.8324, 0.7493, 0.8866, 0.7057, 0.891, 0.75, 0.9059, 0.8125, 0.9003, 0.6801, 0.855, 0.776, 0.874, 0.875, 0.8843, 0.9375, 0.8605, 0.1887, 0.7908, 0.1619, 0.8098, 0.0625, 0.8043, 0.125, 0.7805, 0.2811, 0.7738, 0.2323, 0.7782, 0.1875, 0.7645, 0.25, 0.759, 0.3326, 0.7782, 0.2811, 0.7738, 0.25, 0.759, 0.3125, 0.7645, 0.1619, 0.8098, 0.2588, 0.8324, 0.0, 0.8324, 0.0625, 0.8043, 0.776, 0.874, 0.7493, 0.8866, 0.8125, 0.9003, 0.875, 0.8843, 0.2323, 0.7782, 0.1887, 0.7908, 0.125, 0.7805, 0.1875, 0.7645, 0.5504, 0.855, 0.4955, 0.8324, 0.5, 0.8324, 0.5625, 0.8605, 0.6565, 0.8866, 0.6044, 0.874, 0.625, 0.8843, 0.6875, 0.9003, 0.7057, 0.891, 0.6565, 0.8866, 0.6875, 0.9003, 0.75, 0.9059, 0.3858, 0.7908, 0.3326, 0.7782, 0.3125, 0.7645, 0.375, 0.7805, 0.6044, 0.874, 0.5504, 0.855, 0.5625, 0.8605, 0.625, 0.8843, 0.2811, 0.7738, 0.3326, 0.7782, 0.3858, 0.7908, 0.4404, 0.8098, 0.4955, 0.8324, 0.5504, 0.855, 0.6044, 0.874, 0.6565, 0.8866, 0.7057, 0.891, 0.7493, 0.8866, 0.776, 0.874, 0.6801, 0.855, 0.2588, 0.8324, 0.1619, 0.8098, 0.1887, 0.7908, 0.2323, 0.7782, 0.776, 0.874, 0.6801, 0.855, 0.6801, 0.855, 0.776, 0.874, 0.6044, 0.874, 0.6565, 0.8866, 0.6565, 0.8866, 0.6044, 0.874, 0.1619, 0.8098, 0.1887, 0.7908, 0.1887, 0.7908, 0.1619, 0.8098, 0.6565, 0.8866, 0.7057, 0.891, 0.7057, 0.891, 0.6565, 0.8866, 0.2323, 0.7782, 0.2811, 0.7738, 0.2811, 0.7738, 0.2323, 0.7782, 0.3326, 0.7782, 0.3858, 0.7908, 0.3858, 0.7908, 0.3326, 0.7782, 0.2811, 0.7738, 0.3326, 0.7782, 0.3326, 0.7782, 0.2811, 0.7738, 0.6801, 0.855, 0.2588, 0.8324, 0.2588, 0.8324, 0.6801, 0.855, 0.5504, 0.855, 0.6044, 0.874, 0.6044, 0.874, 0.5504, 0.855, 0.2588, 0.8324, 0.1619, 0.8098, 0.1619, 0.8098, 0.2588, 0.8324, 0.3858, 0.7908, 0.4404, 0.8098, 0.4404, 0.8098, 0.3858, 0.7908, 0.7493, 0.8866, 0.776, 0.874, 0.776, 0.874, 0.7493, 0.8866, 0.4404, 0.8098, 0.4955, 0.8324, 0.4955, 0.8324, 0.4404, 0.8098, 0.1887, 0.7908, 0.2323, 0.7782, 0.2323, 0.7782, 0.1887, 0.7908, 0.7057, 0.891, 0.7493, 0.8866, 0.7493, 0.8866, 0.7057, 0.891])
me_b_ziercurve.materials.append(mat_red)
me_b_ziercurve.materials.append(mat_black)
me_b_ziercurve.auto_texspace = False
me_b_ziercurve.update()

# ---- objects
ob_icosphere = bpy.data.objects.new('Icosphere', me_icosphere)
ob_kettle = bpy.data.objects.new('Kettle', me_b_ziercurve)
ob_empty = bpy.data.objects.new('Empty', None)

# ---- transforms, parenting, visibility, modifiers, constraints
ob_icosphere.location = (0.0, 0.0, 0.0)
ob_kettle.location = (0.0, 0.0, 0.0)
ob_empty.location = (3.747, -2.945e-07, 2.192)
ob_empty.rotation_euler = (1.571, -0.0, -0.0)
ob_empty.empty_display_type = 'IMAGE'
ob_empty.empty_display_size = 5.0
ob_empty.empty_image_offset = (-1.275, -0.5816)
ob_empty.use_empty_image_alpha = True
ob_empty.color = (1.0, 1.0, 1.0, 0.1724)
ob_empty.hide_select = True

# ---- collection membership
scene.collection.objects.link(ob_icosphere)
scene.collection.objects.link(ob_kettle)
col_reference.objects.link(ob_empty)

# ---- scene / render settings (as saved in the file)
scene.frame_start = 1; scene.frame_end = 250; scene.frame_set(1)
scene.render.engine = 'BLENDER_EEVEE_NEXT'
scene.cycles.sampling_pattern = 'TABULATED_SOBOL'
scene.eevee.ray_tracing_options.trace_max_roughness = 0.0
bpy.context.view_layer.update()

# ---- added for rendering (the .blend has no active camera and no usable light): camera, sun
cam_auto = bpy.data.cameras.new('AutoCamera')
cam_auto.lens = 50.0
cam_auto.sensor_width = 36.0
cam_auto.clip_end = 1000.0
ob_auto_camera = bpy.data.objects.new('AutoCamera', cam_auto)
scene.collection.objects.link(ob_auto_camera)
ob_auto_camera.location = (4.66712, -5.70354, 5.72944)
ob_auto_camera.rotation_euler = (1.09748, -7.21219e-08, 0.694738)
scene.camera = ob_auto_camera
light_auto_sun = bpy.data.lights.new('AutoSun', 'SUN')
light_auto_sun.energy = 3.0
light_auto_sun.angle = 0.0523599
ob_auto_sun = bpy.data.objects.new('AutoSun', light_auto_sun)
scene.collection.objects.link(ob_auto_sun)
ob_auto_sun.rotation_euler = (0.872665, 0.174533, 0.523599)
bpy.context.view_layer.update()

